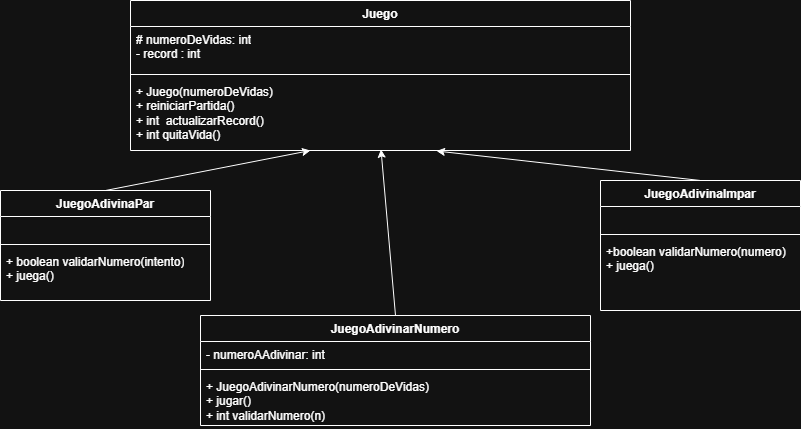

The diagram above was exported from draw.io. Its source (the exported page's mxGraphModel, read from the mxfile embedded in the PNG):
<mxGraphModel dx="1269" dy="476" grid="1" gridSize="10" guides="1" tooltips="1" connect="1" arrows="1" fold="1" page="1" pageScale="1" pageWidth="827" pageHeight="1169" math="0" shadow="0">
  <root>
    <mxCell id="0" />
    <mxCell id="1" parent="0" />
    <mxCell id="JrofyAvIOli7VxtPqd0G-1" value="Juego&lt;div&gt;&lt;br&gt;&lt;/div&gt;" style="swimlane;fontStyle=1;align=center;verticalAlign=top;childLayout=stackLayout;horizontal=1;startSize=26;horizontalStack=0;resizeParent=1;resizeParentMax=0;resizeLast=0;collapsible=1;marginBottom=0;whiteSpace=wrap;html=1;" vertex="1" parent="1">
      <mxGeometry x="150" y="10" width="500" height="150" as="geometry" />
    </mxCell>
    <mxCell id="JrofyAvIOli7VxtPqd0G-2" value="# numeroDeVidas: int&lt;div&gt;- record : int&lt;/div&gt;&lt;div&gt;&lt;br&gt;&lt;/div&gt;" style="text;strokeColor=none;fillColor=none;align=left;verticalAlign=top;spacingLeft=4;spacingRight=4;overflow=hidden;rotatable=0;points=[[0,0.5],[1,0.5]];portConstraint=eastwest;whiteSpace=wrap;html=1;" vertex="1" parent="JrofyAvIOli7VxtPqd0G-1">
      <mxGeometry y="26" width="500" height="44" as="geometry" />
    </mxCell>
    <mxCell id="JrofyAvIOli7VxtPqd0G-3" value="" style="line;strokeWidth=1;fillColor=none;align=left;verticalAlign=middle;spacingTop=-1;spacingLeft=3;spacingRight=3;rotatable=0;labelPosition=right;points=[];portConstraint=eastwest;strokeColor=inherit;" vertex="1" parent="JrofyAvIOli7VxtPqd0G-1">
      <mxGeometry y="70" width="500" height="8" as="geometry" />
    </mxCell>
    <mxCell id="JrofyAvIOli7VxtPqd0G-4" value="+ Juego(numeroDeVidas)&lt;div&gt;+ reiniciarPartida()&lt;/div&gt;&lt;div&gt;+ int&amp;nbsp; actualizarRecord()&lt;/div&gt;&lt;div&gt;+ int quitaVida()&lt;/div&gt;&lt;div&gt;&lt;br&gt;&lt;/div&gt;" style="text;strokeColor=none;fillColor=none;align=left;verticalAlign=top;spacingLeft=4;spacingRight=4;overflow=hidden;rotatable=0;points=[[0,0.5],[1,0.5]];portConstraint=eastwest;whiteSpace=wrap;html=1;" vertex="1" parent="JrofyAvIOli7VxtPqd0G-1">
      <mxGeometry y="78" width="500" height="72" as="geometry" />
    </mxCell>
    <mxCell id="JrofyAvIOli7VxtPqd0G-5" value="JuegoAdivinarNumero" style="swimlane;fontStyle=1;align=center;verticalAlign=top;childLayout=stackLayout;horizontal=1;startSize=26;horizontalStack=0;resizeParent=1;resizeParentMax=0;resizeLast=0;collapsible=1;marginBottom=0;whiteSpace=wrap;html=1;" vertex="1" parent="1">
      <mxGeometry x="220" y="325" width="390" height="110" as="geometry" />
    </mxCell>
    <mxCell id="JrofyAvIOli7VxtPqd0G-6" value="&lt;div&gt;- numeroAAdivinar: int&lt;/div&gt;&lt;div&gt;&lt;br&gt;&lt;/div&gt;" style="text;strokeColor=none;fillColor=none;align=left;verticalAlign=top;spacingLeft=4;spacingRight=4;overflow=hidden;rotatable=0;points=[[0,0.5],[1,0.5]];portConstraint=eastwest;whiteSpace=wrap;html=1;" vertex="1" parent="JrofyAvIOli7VxtPqd0G-5">
      <mxGeometry y="26" width="390" height="24" as="geometry" />
    </mxCell>
    <mxCell id="JrofyAvIOli7VxtPqd0G-7" value="" style="line;strokeWidth=1;fillColor=none;align=left;verticalAlign=middle;spacingTop=-1;spacingLeft=3;spacingRight=3;rotatable=0;labelPosition=right;points=[];portConstraint=eastwest;strokeColor=inherit;" vertex="1" parent="JrofyAvIOli7VxtPqd0G-5">
      <mxGeometry y="50" width="390" height="8" as="geometry" />
    </mxCell>
    <mxCell id="JrofyAvIOli7VxtPqd0G-8" value="&lt;div&gt;+ JuegoAdivinarNumero(numeroDeVidas)&lt;/div&gt;&lt;div&gt;+ jugar()&lt;/div&gt;&lt;div&gt;+ int validarNumero(n)&lt;/div&gt;" style="text;strokeColor=none;fillColor=none;align=left;verticalAlign=top;spacingLeft=4;spacingRight=4;overflow=hidden;rotatable=0;points=[[0,0.5],[1,0.5]];portConstraint=eastwest;whiteSpace=wrap;html=1;" vertex="1" parent="JrofyAvIOli7VxtPqd0G-5">
      <mxGeometry y="58" width="390" height="52" as="geometry" />
    </mxCell>
    <mxCell id="JrofyAvIOli7VxtPqd0G-9" value="" style="endArrow=classic;html=1;rounded=0;entryX=0.501;entryY=0.984;entryDx=0;entryDy=0;entryPerimeter=0;exitX=0.5;exitY=0;exitDx=0;exitDy=0;" edge="1" parent="1" source="JrofyAvIOli7VxtPqd0G-5" target="JrofyAvIOli7VxtPqd0G-4">
      <mxGeometry width="50" height="50" relative="1" as="geometry">
        <mxPoint x="445" y="250" as="sourcePoint" />
        <mxPoint x="495" y="200" as="targetPoint" />
      </mxGeometry>
    </mxCell>
    <mxCell id="JrofyAvIOli7VxtPqd0G-10" value="&lt;div&gt;JuegoAdivinaPar&lt;/div&gt;" style="swimlane;fontStyle=1;align=center;verticalAlign=top;childLayout=stackLayout;horizontal=1;startSize=26;horizontalStack=0;resizeParent=1;resizeParentMax=0;resizeLast=0;collapsible=1;marginBottom=0;whiteSpace=wrap;html=1;" vertex="1" parent="1">
      <mxGeometry x="20" y="200" width="210" height="110" as="geometry" />
    </mxCell>
    <mxCell id="JrofyAvIOli7VxtPqd0G-11" value="&lt;div&gt;&lt;br&gt;&lt;/div&gt;" style="text;strokeColor=none;fillColor=none;align=left;verticalAlign=top;spacingLeft=4;spacingRight=4;overflow=hidden;rotatable=0;points=[[0,0.5],[1,0.5]];portConstraint=eastwest;whiteSpace=wrap;html=1;" vertex="1" parent="JrofyAvIOli7VxtPqd0G-10">
      <mxGeometry y="26" width="210" height="24" as="geometry" />
    </mxCell>
    <mxCell id="JrofyAvIOli7VxtPqd0G-12" value="" style="line;strokeWidth=1;fillColor=none;align=left;verticalAlign=middle;spacingTop=-1;spacingLeft=3;spacingRight=3;rotatable=0;labelPosition=right;points=[];portConstraint=eastwest;strokeColor=inherit;" vertex="1" parent="JrofyAvIOli7VxtPqd0G-10">
      <mxGeometry y="50" width="210" height="8" as="geometry" />
    </mxCell>
    <mxCell id="JrofyAvIOli7VxtPqd0G-13" value="+ boolean validarNumero(intento)&lt;div&gt;+ juega()&lt;/div&gt;" style="text;strokeColor=none;fillColor=none;align=left;verticalAlign=top;spacingLeft=4;spacingRight=4;overflow=hidden;rotatable=0;points=[[0,0.5],[1,0.5]];portConstraint=eastwest;whiteSpace=wrap;html=1;" vertex="1" parent="JrofyAvIOli7VxtPqd0G-10">
      <mxGeometry y="58" width="210" height="52" as="geometry" />
    </mxCell>
    <mxCell id="JrofyAvIOli7VxtPqd0G-14" value="" style="endArrow=classic;html=1;rounded=0;entryX=0.36;entryY=1;entryDx=0;entryDy=0;entryPerimeter=0;exitX=0.5;exitY=0;exitDx=0;exitDy=0;" edge="1" parent="1" source="JrofyAvIOli7VxtPqd0G-10" target="JrofyAvIOli7VxtPqd0G-4">
      <mxGeometry width="50" height="50" relative="1" as="geometry">
        <mxPoint x="120" y="240" as="sourcePoint" />
        <mxPoint x="170" y="190" as="targetPoint" />
      </mxGeometry>
    </mxCell>
    <mxCell id="JrofyAvIOli7VxtPqd0G-15" value="JuegoAdivinaImpar" style="swimlane;fontStyle=1;align=center;verticalAlign=top;childLayout=stackLayout;horizontal=1;startSize=26;horizontalStack=0;resizeParent=1;resizeParentMax=0;resizeLast=0;collapsible=1;marginBottom=0;whiteSpace=wrap;html=1;" vertex="1" parent="1">
      <mxGeometry x="620" y="190" width="200" height="130" as="geometry" />
    </mxCell>
    <mxCell id="JrofyAvIOli7VxtPqd0G-16" value="&lt;div&gt;&lt;br&gt;&lt;/div&gt;" style="text;strokeColor=none;fillColor=none;align=left;verticalAlign=top;spacingLeft=4;spacingRight=4;overflow=hidden;rotatable=0;points=[[0,0.5],[1,0.5]];portConstraint=eastwest;whiteSpace=wrap;html=1;" vertex="1" parent="JrofyAvIOli7VxtPqd0G-15">
      <mxGeometry y="26" width="200" height="24" as="geometry" />
    </mxCell>
    <mxCell id="JrofyAvIOli7VxtPqd0G-17" value="" style="line;strokeWidth=1;fillColor=none;align=left;verticalAlign=middle;spacingTop=-1;spacingLeft=3;spacingRight=3;rotatable=0;labelPosition=right;points=[];portConstraint=eastwest;strokeColor=inherit;" vertex="1" parent="JrofyAvIOli7VxtPqd0G-15">
      <mxGeometry y="50" width="200" height="8" as="geometry" />
    </mxCell>
    <mxCell id="JrofyAvIOli7VxtPqd0G-18" value="&lt;div&gt;+boolean validarNumero(numero)&lt;/div&gt;&lt;div&gt;+ juega()&lt;/div&gt;" style="text;strokeColor=none;fillColor=none;align=left;verticalAlign=top;spacingLeft=4;spacingRight=4;overflow=hidden;rotatable=0;points=[[0,0.5],[1,0.5]];portConstraint=eastwest;whiteSpace=wrap;html=1;" vertex="1" parent="JrofyAvIOli7VxtPqd0G-15">
      <mxGeometry y="58" width="200" height="72" as="geometry" />
    </mxCell>
    <mxCell id="JrofyAvIOli7VxtPqd0G-19" value="" style="endArrow=classic;html=1;rounded=0;entryX=0.612;entryY=1.007;entryDx=0;entryDy=0;entryPerimeter=0;exitX=0.5;exitY=0;exitDx=0;exitDy=0;" edge="1" parent="1" source="JrofyAvIOli7VxtPqd0G-15" target="JrofyAvIOli7VxtPqd0G-4">
      <mxGeometry width="50" height="50" relative="1" as="geometry">
        <mxPoint x="250" y="350" as="sourcePoint" />
        <mxPoint x="460" y="310" as="targetPoint" />
      </mxGeometry>
    </mxCell>
  </root>
</mxGraphModel>